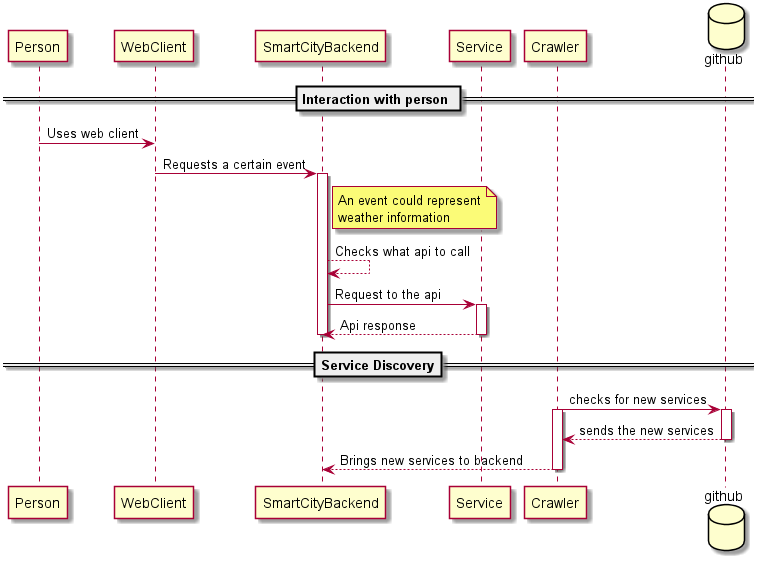

The diagram above was rendered by PlantUML. Its source (embedded in the PNG):
@startuml

participant Person
participant WebClient
participant SmartCityBackend
participant Service
participant Crawler

database github

==Interaction with person ==

Person -> WebClient: Uses web client
WebClient -> SmartCityBackend: Requests a certain event
Activate SmartCityBackend
note right of SmartCityBackend
An event could represent
weather information
end note
SmartCityBackend --> SmartCityBackend: Checks what api to call

SmartCityBackend -> Service: Request to the api
Activate Service
Service --> SmartCityBackend: Api response
deactivate Service
deactivate SmartCityBackend

==Service Discovery==


Crawler -> github: checks for new services
Activate Crawler
Activate github
github--> Crawler: sends the new services
Deactivate github
Crawler--> SmartCityBackend: Brings new services to backend
Deactivate Crawler
@enduml